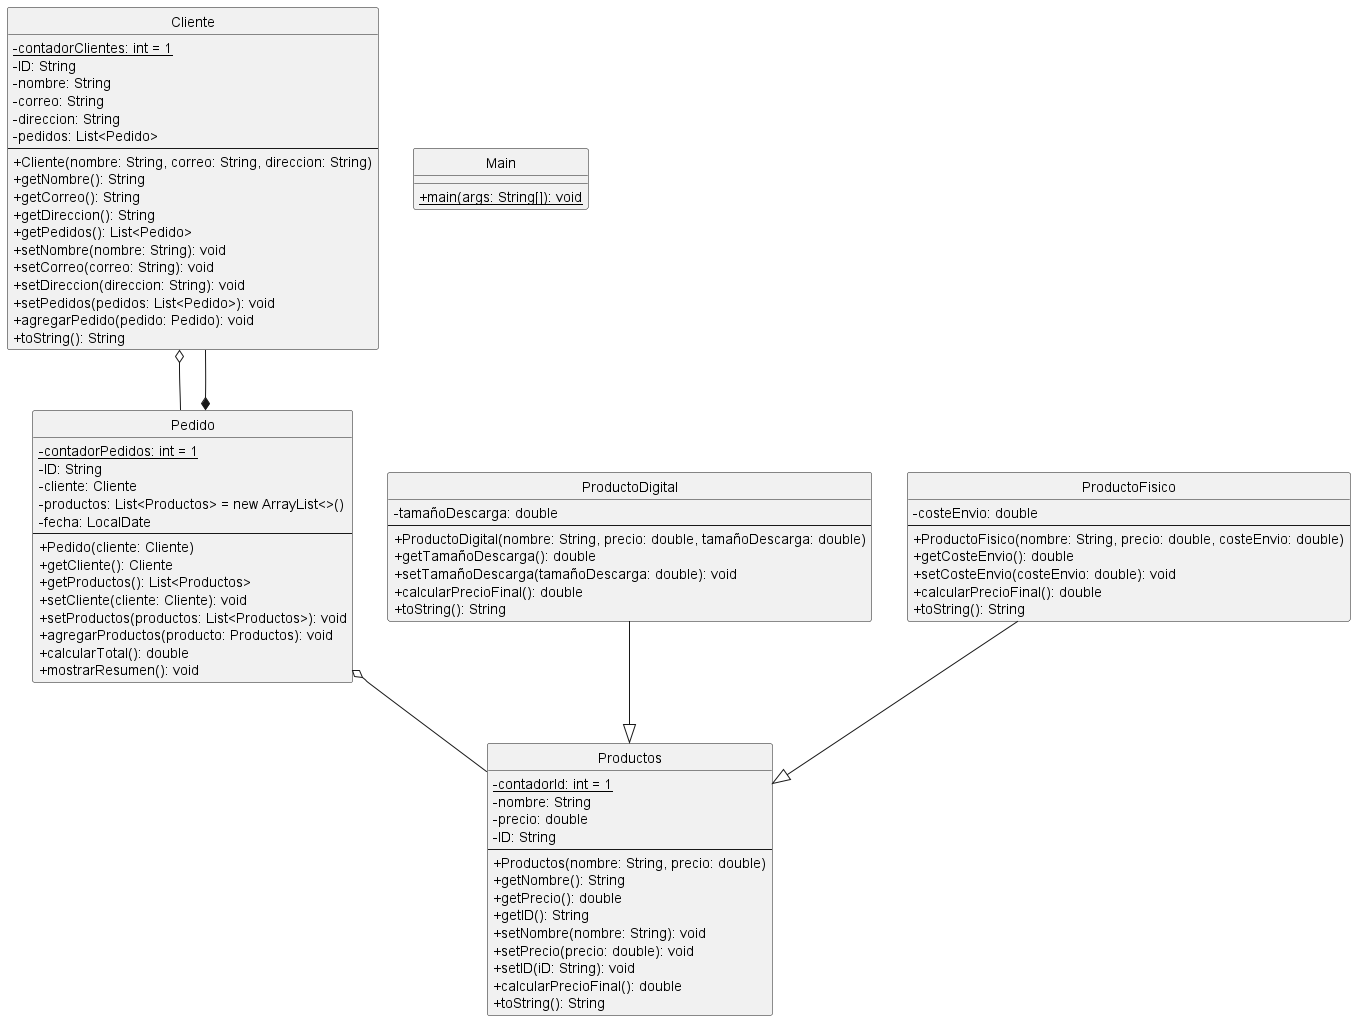

The diagram above was rendered by PlantUML. Its source (embedded in the PNG):
@startuml
skinparam classAttributeIconSize 0
hide circle

class Cliente {
  -{static} contadorClientes: int = 1
  -ID: String
  -nombre: String
  -correo: String
  -direccion: String
  -pedidos: List<Pedido>
  --
  +Cliente(nombre: String, correo: String, direccion: String)
  +getNombre(): String
  +getCorreo(): String
  +getDireccion(): String
  +getPedidos(): List<Pedido>
  +setNombre(nombre: String): void
  +setCorreo(correo: String): void
  +setDireccion(direccion: String): void
  +setPedidos(pedidos: List<Pedido>): void
  +agregarPedido(pedido: Pedido): void
  +toString(): String
}

class Main {
  +{static} main(args: String[]): void
}

class Pedido {
  -{static} contadorPedidos: int = 1
  -ID: String
  -cliente: Cliente
  -productos: List<Productos> = new ArrayList<>()
  -fecha: LocalDate
  --
  +Pedido(cliente: Cliente)
  +getCliente(): Cliente
  +getProductos(): List<Productos>
  +setCliente(cliente: Cliente): void
  +setProductos(productos: List<Productos>): void
  +agregarProductos(producto: Productos): void
  +calcularTotal(): double
  +mostrarResumen(): void
}

class ProductoDigital {
  -tamañoDescarga: double
  --
  +ProductoDigital(nombre: String, precio: double, tamañoDescarga: double)
  +getTamañoDescarga(): double
  +setTamañoDescarga(tamañoDescarga: double): void
  +calcularPrecioFinal(): double
  +toString(): String
}

class ProductoFisico {
  -costeEnvio: double
  --
  +ProductoFisico(nombre: String, precio: double, costeEnvio: double)
  +getCosteEnvio(): double
  +setCosteEnvio(costeEnvio: double): void
  +calcularPrecioFinal(): double
  +toString(): String
}

class Productos {
  -{static} contadorId: int = 1
  -nombre: String
  -precio: double
  -ID: String
  --
  +Productos(nombre: String, precio: double)
  +getNombre(): String
  +getPrecio(): double
  +getID(): String
  +setNombre(nombre: String): void
  +setPrecio(precio: double): void
  +setID(iD: String): void
  +calcularPrecioFinal(): double
  +toString(): String
}

Cliente o-- Pedido
Pedido *-- Cliente
Pedido o-- Productos
ProductoDigital --|> Productos
ProductoFisico --|> Productos
@enduml